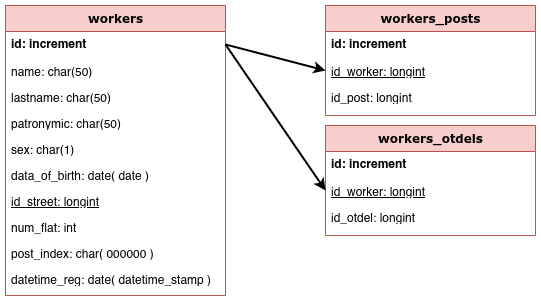

The diagram above was exported from draw.io. Its source (the exported page's mxGraphModel, read from the mxfile embedded in the PNG):
<mxGraphModel dx="1328" dy="807" grid="1" gridSize="10" guides="1" tooltips="1" connect="1" arrows="1" fold="1" page="1" pageScale="1" pageWidth="827" pageHeight="1169" math="0" shadow="0">
  <root>
    <mxCell id="GBMU0FBt8gqFtfjEOCp8-0" />
    <mxCell id="GBMU0FBt8gqFtfjEOCp8-1" parent="GBMU0FBt8gqFtfjEOCp8-0" />
    <mxCell id="GBMU0FBt8gqFtfjEOCp8-2" value="workers" style="swimlane;html=1;fontStyle=1;align=center;verticalAlign=top;childLayout=stackLayout;horizontal=1;startSize=26;horizontalStack=0;resizeParent=1;resizeLast=0;collapsible=1;marginBottom=0;swimlaneFillColor=#ffffff;rounded=0;shadow=0;comic=0;labelBackgroundColor=none;strokeWidth=1;fillColor=#f8cecc;fontFamily=Verdana;fontSize=12;strokeColor=#b85450;fontColor=#000000;" parent="GBMU0FBt8gqFtfjEOCp8-1" vertex="1">
      <mxGeometry x="40" y="40" width="220" height="290" as="geometry">
        <mxRectangle x="-150" y="40" width="100" height="26" as="alternateBounds" />
      </mxGeometry>
    </mxCell>
    <mxCell id="GBMU0FBt8gqFtfjEOCp8-3" value="id: increment" style="text;html=1;strokeColor=none;fillColor=none;align=left;verticalAlign=top;spacingLeft=4;spacingRight=4;whiteSpace=wrap;overflow=hidden;rotatable=0;points=[[0,0.5],[1,0.5]];portConstraint=eastwest;fontStyle=1;fontColor=#000000;" parent="GBMU0FBt8gqFtfjEOCp8-2" vertex="1">
      <mxGeometry y="26" width="220" height="26" as="geometry" />
    </mxCell>
    <mxCell id="GBMU0FBt8gqFtfjEOCp8-4" value="name: char(50)" style="text;html=1;strokeColor=none;fillColor=none;align=left;verticalAlign=top;spacingLeft=4;spacingRight=4;whiteSpace=wrap;overflow=hidden;rotatable=0;points=[[0,0.5],[1,0.5]];portConstraint=eastwest;fontColor=#000000;" parent="GBMU0FBt8gqFtfjEOCp8-2" vertex="1">
      <mxGeometry y="52" width="220" height="26" as="geometry" />
    </mxCell>
    <mxCell id="GBMU0FBt8gqFtfjEOCp8-5" value="lastname: char(50)" style="text;html=1;strokeColor=none;fillColor=none;align=left;verticalAlign=top;spacingLeft=4;spacingRight=4;whiteSpace=wrap;overflow=hidden;rotatable=0;points=[[0,0.5],[1,0.5]];portConstraint=eastwest;fontColor=#000000;" parent="GBMU0FBt8gqFtfjEOCp8-2" vertex="1">
      <mxGeometry y="78" width="220" height="26" as="geometry" />
    </mxCell>
    <mxCell id="GBMU0FBt8gqFtfjEOCp8-6" value="patronymic: char(50)" style="text;html=1;strokeColor=none;fillColor=none;align=left;verticalAlign=top;spacingLeft=4;spacingRight=4;whiteSpace=wrap;overflow=hidden;rotatable=0;points=[[0,0.5],[1,0.5]];portConstraint=eastwest;fontColor=#000000;" parent="GBMU0FBt8gqFtfjEOCp8-2" vertex="1">
      <mxGeometry y="104" width="220" height="26" as="geometry" />
    </mxCell>
    <mxCell id="GBMU0FBt8gqFtfjEOCp8-7" value="sex: char(1)" style="text;html=1;strokeColor=none;fillColor=none;align=left;verticalAlign=top;spacingLeft=4;spacingRight=4;whiteSpace=wrap;overflow=hidden;rotatable=0;points=[[0,0.5],[1,0.5]];portConstraint=eastwest;fontColor=#000000;" parent="GBMU0FBt8gqFtfjEOCp8-2" vertex="1">
      <mxGeometry y="130" width="220" height="26" as="geometry" />
    </mxCell>
    <mxCell id="GBMU0FBt8gqFtfjEOCp8-8" value="data_of_birth: date( date )" style="text;html=1;strokeColor=none;fillColor=none;align=left;verticalAlign=top;spacingLeft=4;spacingRight=4;whiteSpace=wrap;overflow=hidden;rotatable=0;points=[[0,0.5],[1,0.5]];portConstraint=eastwest;fontColor=#000000;" parent="GBMU0FBt8gqFtfjEOCp8-2" vertex="1">
      <mxGeometry y="156" width="220" height="26" as="geometry" />
    </mxCell>
    <mxCell id="GBMU0FBt8gqFtfjEOCp8-9" value="id_street: longint" style="text;html=1;strokeColor=none;fillColor=none;align=left;verticalAlign=top;spacingLeft=4;spacingRight=4;whiteSpace=wrap;overflow=hidden;rotatable=0;points=[[0,0.5],[1,0.5]];portConstraint=eastwest;fontStyle=4;fontColor=#000000;" parent="GBMU0FBt8gqFtfjEOCp8-2" vertex="1">
      <mxGeometry y="182" width="220" height="26" as="geometry" />
    </mxCell>
    <mxCell id="GBMU0FBt8gqFtfjEOCp8-10" value="num_flat: int" style="text;html=1;strokeColor=none;fillColor=none;align=left;verticalAlign=top;spacingLeft=4;spacingRight=4;whiteSpace=wrap;overflow=hidden;rotatable=0;points=[[0,0.5],[1,0.5]];portConstraint=eastwest;fontColor=#000000;" parent="GBMU0FBt8gqFtfjEOCp8-2" vertex="1">
      <mxGeometry y="208" width="220" height="26" as="geometry" />
    </mxCell>
    <mxCell id="GBMU0FBt8gqFtfjEOCp8-11" value="post_index: char( 000000 )" style="text;html=1;strokeColor=none;fillColor=none;align=left;verticalAlign=top;spacingLeft=4;spacingRight=4;whiteSpace=wrap;overflow=hidden;rotatable=0;points=[[0,0.5],[1,0.5]];portConstraint=eastwest;fontColor=#000000;" parent="GBMU0FBt8gqFtfjEOCp8-2" vertex="1">
      <mxGeometry y="234" width="220" height="26" as="geometry" />
    </mxCell>
    <mxCell id="GBMU0FBt8gqFtfjEOCp8-12" value="datetime_reg: date( datetime_stamp )" style="text;html=1;strokeColor=none;fillColor=none;align=left;verticalAlign=top;spacingLeft=4;spacingRight=4;whiteSpace=wrap;overflow=hidden;rotatable=0;points=[[0,0.5],[1,0.5]];portConstraint=eastwest;fontColor=#000000;" parent="GBMU0FBt8gqFtfjEOCp8-2" vertex="1">
      <mxGeometry y="260" width="220" height="30" as="geometry" />
    </mxCell>
    <mxCell id="GBMU0FBt8gqFtfjEOCp8-17" value="workers_posts" style="swimlane;html=1;fontStyle=1;align=center;verticalAlign=top;childLayout=stackLayout;horizontal=1;startSize=26;horizontalStack=0;resizeParent=1;resizeLast=0;collapsible=1;marginBottom=0;swimlaneFillColor=#ffffff;rounded=0;shadow=0;comic=0;labelBackgroundColor=none;strokeWidth=1;fillColor=#f8cecc;fontFamily=Verdana;fontSize=12;strokeColor=#b85450;fontColor=#000000;" parent="GBMU0FBt8gqFtfjEOCp8-1" vertex="1">
      <mxGeometry x="360" y="40" width="210" height="110" as="geometry">
        <mxRectangle x="-150" y="40" width="100" height="26" as="alternateBounds" />
      </mxGeometry>
    </mxCell>
    <mxCell id="GBMU0FBt8gqFtfjEOCp8-18" value="id: increment" style="text;html=1;strokeColor=none;fillColor=none;align=left;verticalAlign=top;spacingLeft=4;spacingRight=4;whiteSpace=wrap;overflow=hidden;rotatable=0;points=[[0,0.5],[1,0.5]];portConstraint=eastwest;fontStyle=1;fontColor=#000000;" parent="GBMU0FBt8gqFtfjEOCp8-17" vertex="1">
      <mxGeometry y="26" width="210" height="26" as="geometry" />
    </mxCell>
    <mxCell id="GBMU0FBt8gqFtfjEOCp8-19" value="id_worker: longint" style="text;html=1;strokeColor=none;fillColor=none;align=left;verticalAlign=top;spacingLeft=4;spacingRight=4;whiteSpace=wrap;overflow=hidden;rotatable=0;points=[[0,0.5],[1,0.5]];portConstraint=eastwest;fontStyle=4;fontColor=#000000;" parent="GBMU0FBt8gqFtfjEOCp8-17" vertex="1">
      <mxGeometry y="52" width="210" height="26" as="geometry" />
    </mxCell>
    <mxCell id="GBMU0FBt8gqFtfjEOCp8-20" value="id_post: longint" style="text;html=1;strokeColor=none;fillColor=none;align=left;verticalAlign=top;spacingLeft=4;spacingRight=4;whiteSpace=wrap;overflow=hidden;rotatable=0;points=[[0,0.5],[1,0.5]];portConstraint=eastwest;fontColor=#000000;" parent="GBMU0FBt8gqFtfjEOCp8-17" vertex="1">
      <mxGeometry y="78" width="210" height="26" as="geometry" />
    </mxCell>
    <mxCell id="GBMU0FBt8gqFtfjEOCp8-13" value="workers_otdels" style="swimlane;html=1;fontStyle=1;align=center;verticalAlign=top;childLayout=stackLayout;horizontal=1;startSize=26;horizontalStack=0;resizeParent=1;resizeLast=0;collapsible=1;marginBottom=0;swimlaneFillColor=#ffffff;rounded=0;shadow=0;comic=0;labelBackgroundColor=none;strokeWidth=1;fillColor=#f8cecc;fontFamily=Verdana;fontSize=12;strokeColor=#b85450;fontColor=#000000;" parent="GBMU0FBt8gqFtfjEOCp8-1" vertex="1">
      <mxGeometry x="360" y="160" width="210" height="110" as="geometry">
        <mxRectangle x="-150" y="40" width="100" height="26" as="alternateBounds" />
      </mxGeometry>
    </mxCell>
    <mxCell id="GBMU0FBt8gqFtfjEOCp8-14" value="id: increment" style="text;html=1;strokeColor=none;fillColor=none;align=left;verticalAlign=top;spacingLeft=4;spacingRight=4;whiteSpace=wrap;overflow=hidden;rotatable=0;points=[[0,0.5],[1,0.5]];portConstraint=eastwest;fontStyle=1;fontColor=#000000;" parent="GBMU0FBt8gqFtfjEOCp8-13" vertex="1">
      <mxGeometry y="26" width="210" height="26" as="geometry" />
    </mxCell>
    <mxCell id="GBMU0FBt8gqFtfjEOCp8-15" value="id_worker: longint" style="text;html=1;strokeColor=none;fillColor=none;align=left;verticalAlign=top;spacingLeft=4;spacingRight=4;whiteSpace=wrap;overflow=hidden;rotatable=0;points=[[0,0.5],[1,0.5]];portConstraint=eastwest;fontStyle=4;fontColor=#000000;" parent="GBMU0FBt8gqFtfjEOCp8-13" vertex="1">
      <mxGeometry y="52" width="210" height="26" as="geometry" />
    </mxCell>
    <mxCell id="GBMU0FBt8gqFtfjEOCp8-16" value="id_otdel: longint" style="text;html=1;strokeColor=none;fillColor=none;align=left;verticalAlign=top;spacingLeft=4;spacingRight=4;whiteSpace=wrap;overflow=hidden;rotatable=0;points=[[0,0.5],[1,0.5]];portConstraint=eastwest;fontColor=#000000;" parent="GBMU0FBt8gqFtfjEOCp8-13" vertex="1">
      <mxGeometry y="78" width="210" height="26" as="geometry" />
    </mxCell>
    <mxCell id="YxIpYQBApy1NQPR_KKMQ-0" value="" style="endArrow=classic;html=1;fontColor=#000000;entryX=0;entryY=0.5;entryDx=0;entryDy=0;exitX=1;exitY=0.5;exitDx=0;exitDy=0;labelBorderColor=none;spacing=2;strokeWidth=2;" edge="1" parent="GBMU0FBt8gqFtfjEOCp8-1" source="GBMU0FBt8gqFtfjEOCp8-3" target="GBMU0FBt8gqFtfjEOCp8-19">
      <mxGeometry width="50" height="50" relative="1" as="geometry">
        <mxPoint x="270" y="360" as="sourcePoint" />
        <mxPoint x="370" y="386" as="targetPoint" />
      </mxGeometry>
    </mxCell>
    <mxCell id="YxIpYQBApy1NQPR_KKMQ-1" value="" style="endArrow=classic;html=1;fontColor=#000000;entryX=0;entryY=0.5;entryDx=0;entryDy=0;exitX=1;exitY=0.5;exitDx=0;exitDy=0;labelBorderColor=none;spacing=2;strokeWidth=2;" edge="1" parent="GBMU0FBt8gqFtfjEOCp8-1" source="GBMU0FBt8gqFtfjEOCp8-3" target="GBMU0FBt8gqFtfjEOCp8-15">
      <mxGeometry width="50" height="50" relative="1" as="geometry">
        <mxPoint x="270" y="89" as="sourcePoint" />
        <mxPoint x="370" y="115" as="targetPoint" />
      </mxGeometry>
    </mxCell>
  </root>
</mxGraphModel>